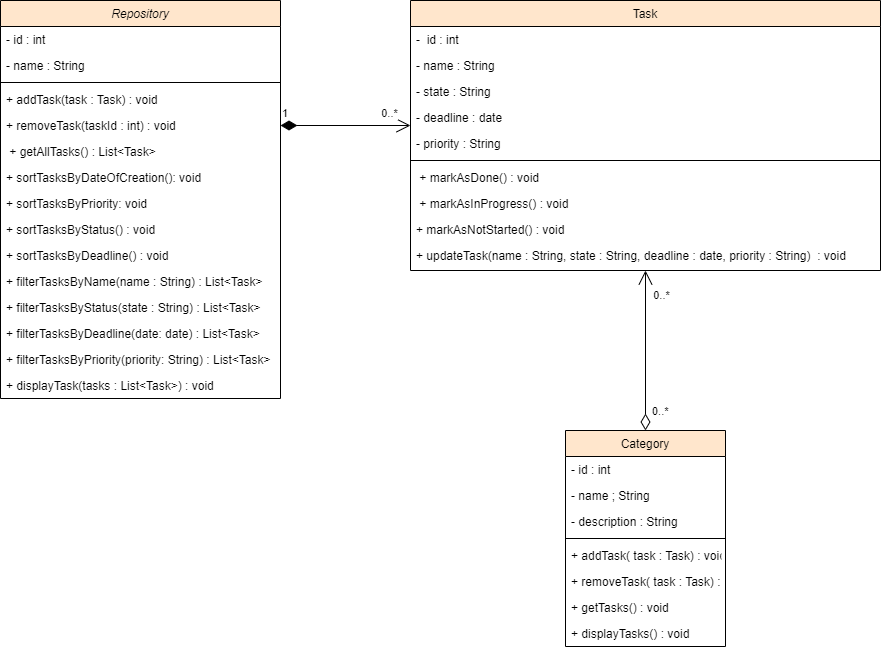

The diagram above was exported from draw.io. Its source (the exported page's mxGraphModel, read from the mxfile embedded in the PNG):
<mxGraphModel dx="1674" dy="836" grid="1" gridSize="10" guides="1" tooltips="1" connect="1" arrows="1" fold="1" page="1" pageScale="1" pageWidth="827" pageHeight="1169" math="0" shadow="0">
  <root>
    <mxCell id="WIyWlLk6GJQsqaUBKTNV-0" />
    <mxCell id="WIyWlLk6GJQsqaUBKTNV-1" parent="WIyWlLk6GJQsqaUBKTNV-0" />
    <mxCell id="zkfFHV4jXpPFQw0GAbJ--0" value="Repository" style="swimlane;fontStyle=2;align=center;verticalAlign=top;childLayout=stackLayout;horizontal=1;startSize=26;horizontalStack=0;resizeParent=1;resizeLast=0;collapsible=1;marginBottom=0;rounded=0;shadow=0;strokeWidth=1;fillColor=#FFE6CC;" parent="WIyWlLk6GJQsqaUBKTNV-1" vertex="1">
      <mxGeometry x="60" y="120" width="280" height="398" as="geometry">
        <mxRectangle x="230" y="140" width="160" height="26" as="alternateBounds" />
      </mxGeometry>
    </mxCell>
    <mxCell id="GFvurs5hEq0JArGl4NsJ-4" value="- id : int&#10;" style="text;align=left;verticalAlign=top;spacingLeft=4;spacingRight=4;overflow=hidden;rotatable=0;points=[[0,0.5],[1,0.5]];portConstraint=eastwest;" parent="zkfFHV4jXpPFQw0GAbJ--0" vertex="1">
      <mxGeometry y="26" width="280" height="26" as="geometry" />
    </mxCell>
    <mxCell id="pMlXTz8iQvgZbKNyD1Yd-0" value="- name : String&#10;" style="text;align=left;verticalAlign=top;spacingLeft=4;spacingRight=4;overflow=hidden;rotatable=0;points=[[0,0.5],[1,0.5]];portConstraint=eastwest;" vertex="1" parent="zkfFHV4jXpPFQw0GAbJ--0">
      <mxGeometry y="52" width="280" height="26" as="geometry" />
    </mxCell>
    <mxCell id="zkfFHV4jXpPFQw0GAbJ--4" value="" style="line;html=1;strokeWidth=1;align=left;verticalAlign=middle;spacingTop=-1;spacingLeft=3;spacingRight=3;rotatable=0;labelPosition=right;points=[];portConstraint=eastwest;" parent="zkfFHV4jXpPFQw0GAbJ--0" vertex="1">
      <mxGeometry y="78" width="280" height="8" as="geometry" />
    </mxCell>
    <mxCell id="zkfFHV4jXpPFQw0GAbJ--5" value="+ addTask(task : Task) : void" style="text;align=left;verticalAlign=top;spacingLeft=4;spacingRight=4;overflow=hidden;rotatable=0;points=[[0,0.5],[1,0.5]];portConstraint=eastwest;" parent="zkfFHV4jXpPFQw0GAbJ--0" vertex="1">
      <mxGeometry y="86" width="280" height="26" as="geometry" />
    </mxCell>
    <mxCell id="GFvurs5hEq0JArGl4NsJ-5" value="+ removeTask(taskId : int) : void" style="text;align=left;verticalAlign=top;spacingLeft=4;spacingRight=4;overflow=hidden;rotatable=0;points=[[0,0.5],[1,0.5]];portConstraint=eastwest;" parent="zkfFHV4jXpPFQw0GAbJ--0" vertex="1">
      <mxGeometry y="112" width="280" height="26" as="geometry" />
    </mxCell>
    <mxCell id="GFvurs5hEq0JArGl4NsJ-9" value=" + getAllTasks() : List&lt;Task&gt;" style="text;align=left;verticalAlign=top;spacingLeft=4;spacingRight=4;overflow=hidden;rotatable=0;points=[[0,0.5],[1,0.5]];portConstraint=eastwest;" parent="zkfFHV4jXpPFQw0GAbJ--0" vertex="1">
      <mxGeometry y="138" width="280" height="26" as="geometry" />
    </mxCell>
    <mxCell id="GFvurs5hEq0JArGl4NsJ-25" value="+ sortTasksByDateOfCreation(): void" style="text;align=left;verticalAlign=top;spacingLeft=4;spacingRight=4;overflow=hidden;rotatable=0;points=[[0,0.5],[1,0.5]];portConstraint=eastwest;" parent="zkfFHV4jXpPFQw0GAbJ--0" vertex="1">
      <mxGeometry y="164" width="280" height="26" as="geometry" />
    </mxCell>
    <mxCell id="GFvurs5hEq0JArGl4NsJ-8" value="+ sortTasksByPriority: void" style="text;align=left;verticalAlign=top;spacingLeft=4;spacingRight=4;overflow=hidden;rotatable=0;points=[[0,0.5],[1,0.5]];portConstraint=eastwest;" parent="zkfFHV4jXpPFQw0GAbJ--0" vertex="1">
      <mxGeometry y="190" width="280" height="26" as="geometry" />
    </mxCell>
    <mxCell id="GFvurs5hEq0JArGl4NsJ-7" value="+ sortTasksByStatus() : void" style="text;align=left;verticalAlign=top;spacingLeft=4;spacingRight=4;overflow=hidden;rotatable=0;points=[[0,0.5],[1,0.5]];portConstraint=eastwest;" parent="zkfFHV4jXpPFQw0GAbJ--0" vertex="1">
      <mxGeometry y="216" width="280" height="26" as="geometry" />
    </mxCell>
    <mxCell id="GFvurs5hEq0JArGl4NsJ-15" value="+ sortTasksByDeadline() : void" style="text;align=left;verticalAlign=top;spacingLeft=4;spacingRight=4;overflow=hidden;rotatable=0;points=[[0,0.5],[1,0.5]];portConstraint=eastwest;" parent="zkfFHV4jXpPFQw0GAbJ--0" vertex="1">
      <mxGeometry y="242" width="280" height="26" as="geometry" />
    </mxCell>
    <mxCell id="GFvurs5hEq0JArGl4NsJ-21" value="+ filterTasksByName(name : String) : List&lt;Task&gt;" style="text;align=left;verticalAlign=top;spacingLeft=4;spacingRight=4;overflow=hidden;rotatable=0;points=[[0,0.5],[1,0.5]];portConstraint=eastwest;" parent="zkfFHV4jXpPFQw0GAbJ--0" vertex="1">
      <mxGeometry y="268" width="280" height="26" as="geometry" />
    </mxCell>
    <mxCell id="GFvurs5hEq0JArGl4NsJ-22" value="+ filterTasksByStatus(state : String) : List&lt;Task&gt;" style="text;align=left;verticalAlign=top;spacingLeft=4;spacingRight=4;overflow=hidden;rotatable=0;points=[[0,0.5],[1,0.5]];portConstraint=eastwest;" parent="zkfFHV4jXpPFQw0GAbJ--0" vertex="1">
      <mxGeometry y="294" width="280" height="26" as="geometry" />
    </mxCell>
    <mxCell id="GFvurs5hEq0JArGl4NsJ-23" value="+ filterTasksByDeadline(date: date) : List&lt;Task&gt;" style="text;align=left;verticalAlign=top;spacingLeft=4;spacingRight=4;overflow=hidden;rotatable=0;points=[[0,0.5],[1,0.5]];portConstraint=eastwest;" parent="zkfFHV4jXpPFQw0GAbJ--0" vertex="1">
      <mxGeometry y="320" width="280" height="26" as="geometry" />
    </mxCell>
    <mxCell id="GFvurs5hEq0JArGl4NsJ-24" value="+ filterTasksByPriority(priority: String) : List&lt;Task&gt;" style="text;align=left;verticalAlign=top;spacingLeft=4;spacingRight=4;overflow=hidden;rotatable=0;points=[[0,0.5],[1,0.5]];portConstraint=eastwest;" parent="zkfFHV4jXpPFQw0GAbJ--0" vertex="1">
      <mxGeometry y="346" width="280" height="26" as="geometry" />
    </mxCell>
    <mxCell id="GFvurs5hEq0JArGl4NsJ-26" value="+ displayTask(tasks : List&lt;Task&gt;) : void" style="text;align=left;verticalAlign=top;spacingLeft=4;spacingRight=4;overflow=hidden;rotatable=0;points=[[0,0.5],[1,0.5]];portConstraint=eastwest;" parent="zkfFHV4jXpPFQw0GAbJ--0" vertex="1">
      <mxGeometry y="372" width="280" height="26" as="geometry" />
    </mxCell>
    <mxCell id="zkfFHV4jXpPFQw0GAbJ--6" value="Category" style="swimlane;fontStyle=0;align=center;verticalAlign=top;childLayout=stackLayout;horizontal=1;startSize=26;horizontalStack=0;resizeParent=1;resizeLast=0;collapsible=1;marginBottom=0;rounded=0;shadow=0;strokeWidth=1;fillColor=#FFE6CC;" parent="WIyWlLk6GJQsqaUBKTNV-1" vertex="1">
      <mxGeometry x="625" y="550" width="160" height="216" as="geometry">
        <mxRectangle x="130" y="380" width="160" height="26" as="alternateBounds" />
      </mxGeometry>
    </mxCell>
    <mxCell id="zkfFHV4jXpPFQw0GAbJ--11" value="- id : int" style="text;align=left;verticalAlign=top;spacingLeft=4;spacingRight=4;overflow=hidden;rotatable=0;points=[[0,0.5],[1,0.5]];portConstraint=eastwest;" parent="zkfFHV4jXpPFQw0GAbJ--6" vertex="1">
      <mxGeometry y="26" width="160" height="26" as="geometry" />
    </mxCell>
    <mxCell id="GFvurs5hEq0JArGl4NsJ-2" value="- name ; String" style="text;align=left;verticalAlign=top;spacingLeft=4;spacingRight=4;overflow=hidden;rotatable=0;points=[[0,0.5],[1,0.5]];portConstraint=eastwest;" parent="zkfFHV4jXpPFQw0GAbJ--6" vertex="1">
      <mxGeometry y="52" width="160" height="26" as="geometry" />
    </mxCell>
    <mxCell id="GFvurs5hEq0JArGl4NsJ-3" value="- description : String" style="text;align=left;verticalAlign=top;spacingLeft=4;spacingRight=4;overflow=hidden;rotatable=0;points=[[0,0.5],[1,0.5]];portConstraint=eastwest;" parent="zkfFHV4jXpPFQw0GAbJ--6" vertex="1">
      <mxGeometry y="78" width="160" height="26" as="geometry" />
    </mxCell>
    <mxCell id="zkfFHV4jXpPFQw0GAbJ--9" value="" style="line;html=1;strokeWidth=1;align=left;verticalAlign=middle;spacingTop=-1;spacingLeft=3;spacingRight=3;rotatable=0;labelPosition=right;points=[];portConstraint=eastwest;" parent="zkfFHV4jXpPFQw0GAbJ--6" vertex="1">
      <mxGeometry y="104" width="160" height="8" as="geometry" />
    </mxCell>
    <mxCell id="GFvurs5hEq0JArGl4NsJ-19" value="+ addTask( task : Task) : void" style="text;align=left;verticalAlign=top;spacingLeft=4;spacingRight=4;overflow=hidden;rotatable=0;points=[[0,0.5],[1,0.5]];portConstraint=eastwest;" parent="zkfFHV4jXpPFQw0GAbJ--6" vertex="1">
      <mxGeometry y="112" width="160" height="26" as="geometry" />
    </mxCell>
    <mxCell id="GFvurs5hEq0JArGl4NsJ-28" value="+ removeTask( task : Task) : void" style="text;align=left;verticalAlign=top;spacingLeft=4;spacingRight=4;overflow=hidden;rotatable=0;points=[[0,0.5],[1,0.5]];portConstraint=eastwest;" parent="zkfFHV4jXpPFQw0GAbJ--6" vertex="1">
      <mxGeometry y="138" width="160" height="26" as="geometry" />
    </mxCell>
    <mxCell id="GFvurs5hEq0JArGl4NsJ-30" value="+ getTasks() : void" style="text;align=left;verticalAlign=top;spacingLeft=4;spacingRight=4;overflow=hidden;rotatable=0;points=[[0,0.5],[1,0.5]];portConstraint=eastwest;" parent="zkfFHV4jXpPFQw0GAbJ--6" vertex="1">
      <mxGeometry y="164" width="160" height="26" as="geometry" />
    </mxCell>
    <mxCell id="GFvurs5hEq0JArGl4NsJ-29" value="+ displayTasks() : void" style="text;align=left;verticalAlign=top;spacingLeft=4;spacingRight=4;overflow=hidden;rotatable=0;points=[[0,0.5],[1,0.5]];portConstraint=eastwest;" parent="zkfFHV4jXpPFQw0GAbJ--6" vertex="1">
      <mxGeometry y="190" width="160" height="26" as="geometry" />
    </mxCell>
    <mxCell id="zkfFHV4jXpPFQw0GAbJ--17" value="Task" style="swimlane;fontStyle=0;align=center;verticalAlign=top;childLayout=stackLayout;horizontal=1;startSize=26;horizontalStack=0;resizeParent=1;resizeLast=0;collapsible=1;marginBottom=0;rounded=0;shadow=0;strokeWidth=1;fillColor=#FFE6CC;" parent="WIyWlLk6GJQsqaUBKTNV-1" vertex="1">
      <mxGeometry x="470" y="120" width="470" height="270" as="geometry">
        <mxRectangle x="550" y="140" width="160" height="26" as="alternateBounds" />
      </mxGeometry>
    </mxCell>
    <mxCell id="zkfFHV4jXpPFQw0GAbJ--18" value="-  id : int " style="text;align=left;verticalAlign=top;spacingLeft=4;spacingRight=4;overflow=hidden;rotatable=0;points=[[0,0.5],[1,0.5]];portConstraint=eastwest;" parent="zkfFHV4jXpPFQw0GAbJ--17" vertex="1">
      <mxGeometry y="26" width="470" height="26" as="geometry" />
    </mxCell>
    <mxCell id="zkfFHV4jXpPFQw0GAbJ--19" value="- name : String" style="text;align=left;verticalAlign=top;spacingLeft=4;spacingRight=4;overflow=hidden;rotatable=0;points=[[0,0.5],[1,0.5]];portConstraint=eastwest;rounded=0;shadow=0;html=0;" parent="zkfFHV4jXpPFQw0GAbJ--17" vertex="1">
      <mxGeometry y="52" width="470" height="26" as="geometry" />
    </mxCell>
    <mxCell id="zkfFHV4jXpPFQw0GAbJ--20" value="- state : String" style="text;align=left;verticalAlign=top;spacingLeft=4;spacingRight=4;overflow=hidden;rotatable=0;points=[[0,0.5],[1,0.5]];portConstraint=eastwest;rounded=0;shadow=0;html=0;" parent="zkfFHV4jXpPFQw0GAbJ--17" vertex="1">
      <mxGeometry y="78" width="470" height="26" as="geometry" />
    </mxCell>
    <mxCell id="zkfFHV4jXpPFQw0GAbJ--22" value="- deadline : date" style="text;align=left;verticalAlign=top;spacingLeft=4;spacingRight=4;overflow=hidden;rotatable=0;points=[[0,0.5],[1,0.5]];portConstraint=eastwest;rounded=0;shadow=0;html=0;" parent="zkfFHV4jXpPFQw0GAbJ--17" vertex="1">
      <mxGeometry y="104" width="470" height="26" as="geometry" />
    </mxCell>
    <mxCell id="GFvurs5hEq0JArGl4NsJ-0" value="- priority : String" style="text;align=left;verticalAlign=top;spacingLeft=4;spacingRight=4;overflow=hidden;rotatable=0;points=[[0,0.5],[1,0.5]];portConstraint=eastwest;rounded=0;shadow=0;html=0;" parent="zkfFHV4jXpPFQw0GAbJ--17" vertex="1">
      <mxGeometry y="130" width="470" height="26" as="geometry" />
    </mxCell>
    <mxCell id="zkfFHV4jXpPFQw0GAbJ--23" value="" style="line;html=1;strokeWidth=1;align=left;verticalAlign=middle;spacingTop=-1;spacingLeft=3;spacingRight=3;rotatable=0;labelPosition=right;points=[];portConstraint=eastwest;" parent="zkfFHV4jXpPFQw0GAbJ--17" vertex="1">
      <mxGeometry y="156" width="470" height="8" as="geometry" />
    </mxCell>
    <mxCell id="zkfFHV4jXpPFQw0GAbJ--25" value=" + markAsDone() : void" style="text;align=left;verticalAlign=top;spacingLeft=4;spacingRight=4;overflow=hidden;rotatable=0;points=[[0,0.5],[1,0.5]];portConstraint=eastwest;" parent="zkfFHV4jXpPFQw0GAbJ--17" vertex="1">
      <mxGeometry y="164" width="470" height="26" as="geometry" />
    </mxCell>
    <mxCell id="GFvurs5hEq0JArGl4NsJ-11" value=" + markAsInProgress() : void" style="text;align=left;verticalAlign=top;spacingLeft=4;spacingRight=4;overflow=hidden;rotatable=0;points=[[0,0.5],[1,0.5]];portConstraint=eastwest;" parent="zkfFHV4jXpPFQw0GAbJ--17" vertex="1">
      <mxGeometry y="190" width="470" height="26" as="geometry" />
    </mxCell>
    <mxCell id="GFvurs5hEq0JArGl4NsJ-12" value="+ markAsNotStarted() : void" style="text;align=left;verticalAlign=top;spacingLeft=4;spacingRight=4;overflow=hidden;rotatable=0;points=[[0,0.5],[1,0.5]];portConstraint=eastwest;" parent="zkfFHV4jXpPFQw0GAbJ--17" vertex="1">
      <mxGeometry y="216" width="470" height="26" as="geometry" />
    </mxCell>
    <mxCell id="GFvurs5hEq0JArGl4NsJ-20" value="+ updateTask(name : String, state : String, deadline : date, priority : String)  : void" style="text;align=left;verticalAlign=top;spacingLeft=4;spacingRight=4;overflow=hidden;rotatable=0;points=[[0,0.5],[1,0.5]];portConstraint=eastwest;" parent="zkfFHV4jXpPFQw0GAbJ--17" vertex="1">
      <mxGeometry y="242" width="470" height="26" as="geometry" />
    </mxCell>
    <mxCell id="GFvurs5hEq0JArGl4NsJ-13" value="0..*" style="endArrow=open;html=1;endSize=12;startArrow=diamondThin;startSize=14;startFill=0;align=left;verticalAlign=bottom;rounded=0;exitX=0.5;exitY=0;exitDx=0;exitDy=0;entryX=0.5;entryY=1;entryDx=0;entryDy=0;" parent="WIyWlLk6GJQsqaUBKTNV-1" source="zkfFHV4jXpPFQw0GAbJ--6" target="zkfFHV4jXpPFQw0GAbJ--17" edge="1">
      <mxGeometry x="-0.875" y="-5" relative="1" as="geometry">
        <mxPoint x="560" y="430" as="sourcePoint" />
        <mxPoint x="720" y="430" as="targetPoint" />
        <mxPoint as="offset" />
      </mxGeometry>
    </mxCell>
    <mxCell id="GFvurs5hEq0JArGl4NsJ-32" value="0..*" style="edgeLabel;html=1;align=center;verticalAlign=middle;resizable=0;points=[];" parent="GFvurs5hEq0JArGl4NsJ-13" vertex="1" connectable="0">
      <mxGeometry x="0.7881" y="-1" relative="1" as="geometry">
        <mxPoint x="14" y="7" as="offset" />
      </mxGeometry>
    </mxCell>
    <mxCell id="GFvurs5hEq0JArGl4NsJ-14" value="1" style="endArrow=open;html=1;endSize=12;startArrow=diamondThin;startSize=14;startFill=1;align=left;verticalAlign=bottom;rounded=0;exitX=1;exitY=0.5;exitDx=0;exitDy=0;" parent="WIyWlLk6GJQsqaUBKTNV-1" source="GFvurs5hEq0JArGl4NsJ-5" edge="1">
      <mxGeometry x="-1" y="3" relative="1" as="geometry">
        <mxPoint x="460" y="350" as="sourcePoint" />
        <mxPoint x="470" y="245" as="targetPoint" />
      </mxGeometry>
    </mxCell>
    <mxCell id="GFvurs5hEq0JArGl4NsJ-31" value="0..*" style="edgeLabel;html=1;align=center;verticalAlign=middle;resizable=0;points=[];" parent="GFvurs5hEq0JArGl4NsJ-14" vertex="1" connectable="0">
      <mxGeometry x="0.3574" relative="1" as="geometry">
        <mxPoint x="20" y="-13" as="offset" />
      </mxGeometry>
    </mxCell>
  </root>
</mxGraphModel>